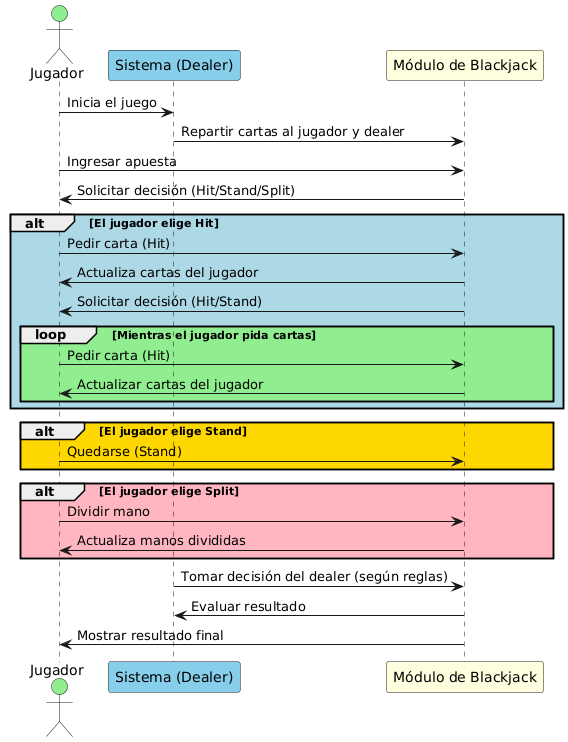

The diagram above was rendered by PlantUML. Its source (embedded in the PNG):
@startuml
actor Jugador #LightGreen
participant "Sistema (Dealer)" as Dealer #SkyBlue
participant "Módulo de Blackjack" as Blackjack #LightYellow

Jugador -> Dealer: Inicia el juego
Dealer -> Blackjack: Repartir cartas al jugador y dealer

Jugador -> Blackjack: Ingresar apuesta
Blackjack -> Jugador: Solicitar decisión (Hit/Stand/Split)

alt #LightBlue El jugador elige Hit
    Jugador -> Blackjack: Pedir carta (Hit)
    Blackjack -> Jugador: Actualiza cartas del jugador
    Blackjack -> Jugador: Solicitar decisión (Hit/Stand)
    loop #LightGreen Mientras el jugador pida cartas
        Jugador -> Blackjack: Pedir carta (Hit)
        Blackjack -> Jugador: Actualizar cartas del jugador
    end
end

alt #Gold El jugador elige Stand
    Jugador -> Blackjack: Quedarse (Stand)
end

alt #LightPink El jugador elige Split
    Jugador -> Blackjack: Dividir mano
    Blackjack -> Jugador: Actualiza manos divididas
end

Dealer -> Blackjack: Tomar decisión del dealer (según reglas)
Blackjack -> Dealer: Evaluar resultado

Blackjack -> Jugador: Mostrar resultado final
@enduml